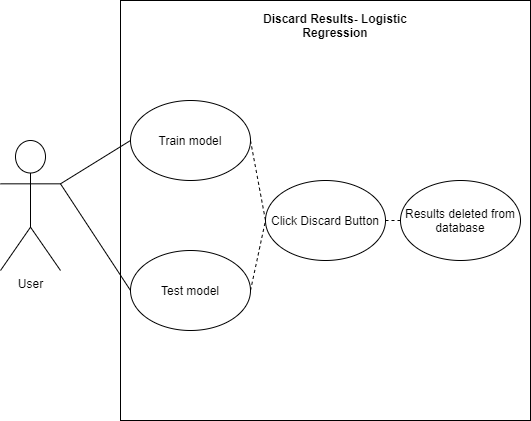

The diagram above was exported from draw.io. Its source (the exported page's mxGraphModel, read from the mxfile embedded in the PNG):
<mxGraphModel dx="1038" dy="521" grid="1" gridSize="10" guides="1" tooltips="1" connect="1" arrows="1" fold="1" page="1" pageScale="1" pageWidth="827" pageHeight="1169" math="0" shadow="0">
  <root>
    <mxCell id="0" />
    <mxCell id="1" parent="0" />
    <mxCell id="Ha71ISxwajdKRrKCHoin-1" value="" style="rounded=0;whiteSpace=wrap;html=1;" vertex="1" parent="1">
      <mxGeometry x="200" y="40" width="410" height="420" as="geometry" />
    </mxCell>
    <mxCell id="Ha71ISxwajdKRrKCHoin-2" value="User" style="shape=umlActor;verticalLabelPosition=bottom;verticalAlign=top;html=1;outlineConnect=0;" vertex="1" parent="1">
      <mxGeometry x="80" y="180" width="60" height="130" as="geometry" />
    </mxCell>
    <mxCell id="Ha71ISxwajdKRrKCHoin-3" value="Train model" style="ellipse;whiteSpace=wrap;html=1;" vertex="1" parent="1">
      <mxGeometry x="210" y="140" width="120" height="80" as="geometry" />
    </mxCell>
    <mxCell id="Ha71ISxwajdKRrKCHoin-4" value="&lt;b&gt;Discard Results- Logistic Regression&lt;/b&gt;" style="text;html=1;strokeColor=none;fillColor=none;align=center;verticalAlign=middle;whiteSpace=wrap;rounded=0;" vertex="1" parent="1">
      <mxGeometry x="340" y="50" width="150" height="30" as="geometry" />
    </mxCell>
    <mxCell id="Ha71ISxwajdKRrKCHoin-9" value="" style="endArrow=none;html=1;rounded=0;exitX=1;exitY=0.3333333333333333;exitDx=0;exitDy=0;exitPerimeter=0;entryX=0;entryY=0.5;entryDx=0;entryDy=0;" edge="1" parent="1" source="Ha71ISxwajdKRrKCHoin-2" target="Ha71ISxwajdKRrKCHoin-3">
      <mxGeometry width="50" height="50" relative="1" as="geometry">
        <mxPoint x="180" y="210" as="sourcePoint" />
        <mxPoint x="230" y="160" as="targetPoint" />
      </mxGeometry>
    </mxCell>
    <mxCell id="Ha71ISxwajdKRrKCHoin-10" value="Click Discard Button" style="ellipse;whiteSpace=wrap;html=1;" vertex="1" parent="1">
      <mxGeometry x="345" y="220" width="120" height="80" as="geometry" />
    </mxCell>
    <mxCell id="Ha71ISxwajdKRrKCHoin-12" value="" style="endArrow=none;html=1;rounded=0;dashed=1;exitX=1;exitY=0.5;exitDx=0;exitDy=0;entryX=0;entryY=0.5;entryDx=0;entryDy=0;" edge="1" parent="1" source="Ha71ISxwajdKRrKCHoin-3" target="Ha71ISxwajdKRrKCHoin-10">
      <mxGeometry width="50" height="50" relative="1" as="geometry">
        <mxPoint x="350" y="240" as="sourcePoint" />
        <mxPoint x="350" y="150" as="targetPoint" />
      </mxGeometry>
    </mxCell>
    <mxCell id="Ha71ISxwajdKRrKCHoin-14" value="Test model" style="ellipse;whiteSpace=wrap;html=1;" vertex="1" parent="1">
      <mxGeometry x="210" y="290" width="120" height="80" as="geometry" />
    </mxCell>
    <mxCell id="Ha71ISxwajdKRrKCHoin-15" value="" style="endArrow=none;html=1;rounded=0;exitX=1;exitY=0.3333333333333333;exitDx=0;exitDy=0;exitPerimeter=0;entryX=0;entryY=0.5;entryDx=0;entryDy=0;" edge="1" parent="1" source="Ha71ISxwajdKRrKCHoin-2" target="Ha71ISxwajdKRrKCHoin-14">
      <mxGeometry width="50" height="50" relative="1" as="geometry">
        <mxPoint x="150" y="233.33333333333337" as="sourcePoint" />
        <mxPoint x="240" y="220" as="targetPoint" />
      </mxGeometry>
    </mxCell>
    <mxCell id="Ha71ISxwajdKRrKCHoin-16" value="" style="endArrow=none;html=1;rounded=0;dashed=1;exitX=1;exitY=0.5;exitDx=0;exitDy=0;entryX=0;entryY=0.5;entryDx=0;entryDy=0;" edge="1" parent="1" source="Ha71ISxwajdKRrKCHoin-14" target="Ha71ISxwajdKRrKCHoin-10">
      <mxGeometry width="50" height="50" relative="1" as="geometry">
        <mxPoint x="360" y="220" as="sourcePoint" />
        <mxPoint x="430" y="260" as="targetPoint" />
      </mxGeometry>
    </mxCell>
    <mxCell id="Ha71ISxwajdKRrKCHoin-18" value="Results deleted from database" style="ellipse;whiteSpace=wrap;html=1;" vertex="1" parent="1">
      <mxGeometry x="480" y="220" width="120" height="80" as="geometry" />
    </mxCell>
    <mxCell id="Ha71ISxwajdKRrKCHoin-20" value="" style="endArrow=none;html=1;rounded=0;dashed=1;exitX=1;exitY=0.5;exitDx=0;exitDy=0;entryX=0;entryY=0.5;entryDx=0;entryDy=0;" edge="1" parent="1" source="Ha71ISxwajdKRrKCHoin-10" target="Ha71ISxwajdKRrKCHoin-18">
      <mxGeometry width="50" height="50" relative="1" as="geometry">
        <mxPoint x="340" y="190" as="sourcePoint" />
        <mxPoint x="355" y="270" as="targetPoint" />
      </mxGeometry>
    </mxCell>
  </root>
</mxGraphModel>